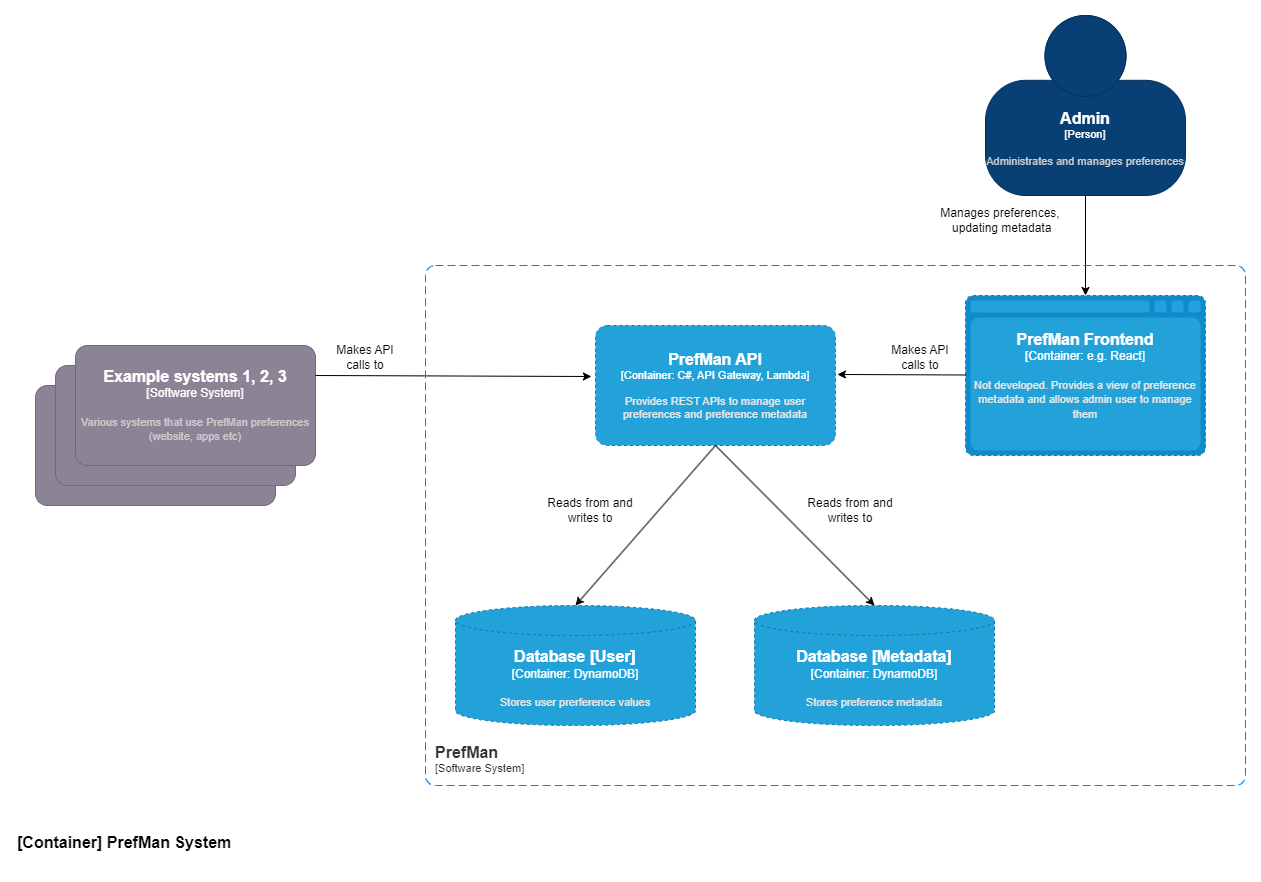

The diagram above was exported from draw.io. Its source (the exported page's mxGraphModel, read from the mxfile embedded in the PNG):
<mxGraphModel dx="1811" dy="1026" grid="1" gridSize="10" guides="1" tooltips="1" connect="1" arrows="1" fold="1" page="1" pageScale="1" pageWidth="1169" pageHeight="827" math="0" shadow="0">
  <root>
    <mxCell id="0" />
    <mxCell id="1" parent="0" />
    <object placeholders="1" c4Name="Admin" c4Type="Person" c4Description="Administrates and manages preferences" label="&lt;font style=&quot;font-size: 16px&quot;&gt;&lt;b&gt;%c4Name%&lt;/b&gt;&lt;/font&gt;&lt;div&gt;[%c4Type%]&lt;/div&gt;&lt;br&gt;&lt;div&gt;&lt;font style=&quot;font-size: 11px&quot;&gt;&lt;font color=&quot;#cccccc&quot;&gt;%c4Description%&lt;/font&gt;&lt;/div&gt;" id="CdMRwRGCYuTQjThIniEg-2">
      <mxCell style="html=1;fontSize=11;dashed=0;whiteSpace=wrap;fillColor=#083F75;strokeColor=#06315C;fontColor=#ffffff;shape=mxgraph.c4.person2;align=center;metaEdit=1;points=[[0.5,0,0],[1,0.5,0],[1,0.75,0],[0.75,1,0],[0.5,1,0],[0.25,1,0],[0,0.75,0],[0,0.5,0]];resizable=0;" parent="1" vertex="1">
        <mxGeometry x="1160" y="390" width="200" height="180" as="geometry" />
      </mxCell>
    </object>
    <object placeholders="1" c4Name="External system name" c4Type="Software System" c4Description="Description of external software system." label="&lt;font style=&quot;font-size: 16px&quot;&gt;&lt;b&gt;%c4Name%&lt;/b&gt;&lt;/font&gt;&lt;div&gt;[%c4Type%]&lt;/div&gt;&lt;br&gt;&lt;div&gt;&lt;font style=&quot;font-size: 11px&quot;&gt;&lt;font color=&quot;#cccccc&quot;&gt;%c4Description%&lt;/font&gt;&lt;/div&gt;" id="CdMRwRGCYuTQjThIniEg-11">
      <mxCell style="rounded=1;whiteSpace=wrap;html=1;labelBackgroundColor=none;fillColor=#8C8496;fontColor=#ffffff;align=center;arcSize=10;strokeColor=#736782;metaEdit=1;resizable=0;points=[[0.25,0,0],[0.5,0,0],[0.75,0,0],[1,0.25,0],[1,0.5,0],[1,0.75,0],[0.75,1,0],[0.5,1,0],[0.25,1,0],[0,0.75,0],[0,0.5,0],[0,0.25,0]];" parent="1" vertex="1">
        <mxGeometry x="210" y="760" width="240" height="120" as="geometry" />
      </mxCell>
    </object>
    <object placeholders="1" c4Name="External system name" c4Type="Software System" c4Description="Description of external software system." label="&lt;font style=&quot;font-size: 16px&quot;&gt;&lt;b&gt;%c4Name%&lt;/b&gt;&lt;/font&gt;&lt;div&gt;[%c4Type%]&lt;/div&gt;&lt;br&gt;&lt;div&gt;&lt;font style=&quot;font-size: 11px&quot;&gt;&lt;font color=&quot;#cccccc&quot;&gt;%c4Description%&lt;/font&gt;&lt;/div&gt;" id="CdMRwRGCYuTQjThIniEg-13">
      <mxCell style="rounded=1;whiteSpace=wrap;html=1;labelBackgroundColor=none;fillColor=#8C8496;fontColor=#ffffff;align=center;arcSize=10;strokeColor=#736782;metaEdit=1;resizable=0;points=[[0.25,0,0],[0.5,0,0],[0.75,0,0],[1,0.25,0],[1,0.5,0],[1,0.75,0],[0.75,1,0],[0.5,1,0],[0.25,1,0],[0,0.75,0],[0,0.5,0],[0,0.25,0]];" parent="1" vertex="1">
        <mxGeometry x="230" y="740" width="240" height="120" as="geometry" />
      </mxCell>
    </object>
    <object placeholders="1" c4Name="Example systems 1, 2, 3" c4Type="Software System" c4Description="Various systems that use PrefMan preferences (website, apps etc)" label="&lt;font style=&quot;font-size: 16px&quot;&gt;&lt;b&gt;%c4Name%&lt;/b&gt;&lt;/font&gt;&lt;div&gt;[%c4Type%]&lt;/div&gt;&lt;br&gt;&lt;div&gt;&lt;font style=&quot;font-size: 11px&quot;&gt;&lt;font color=&quot;#cccccc&quot;&gt;%c4Description%&lt;/font&gt;&lt;/div&gt;" id="CdMRwRGCYuTQjThIniEg-14">
      <mxCell style="rounded=1;whiteSpace=wrap;html=1;labelBackgroundColor=none;fillColor=#8C8496;fontColor=#ffffff;align=center;arcSize=10;strokeColor=#736782;metaEdit=1;resizable=0;points=[[0.25,0,0],[0.5,0,0],[0.75,0,0],[1,0.25,0],[1,0.5,0],[1,0.75,0],[0.75,1,0],[0.5,1,0],[0.25,1,0],[0,0.75,0],[0,0.5,0],[0,0.25,0]];" parent="1" vertex="1">
        <mxGeometry x="250" y="720" width="240" height="120" as="geometry" />
      </mxCell>
    </object>
    <mxCell id="CdMRwRGCYuTQjThIniEg-30" value="" style="endArrow=classic;html=1;rounded=0;exitX=0.5;exitY=1;exitDx=0;exitDy=0;exitPerimeter=0;entryX=0.5;entryY=0;entryDx=0;entryDy=0;entryPerimeter=0;" parent="1" source="CdMRwRGCYuTQjThIniEg-2" target="rcKD3pVELQITxkDHDUNU-6" edge="1">
      <mxGeometry width="50" height="50" relative="1" as="geometry">
        <mxPoint x="400" y="640" as="sourcePoint" />
        <mxPoint x="950" y="650" as="targetPoint" />
      </mxGeometry>
    </mxCell>
    <mxCell id="CdMRwRGCYuTQjThIniEg-32" value="" style="endArrow=classic;html=1;rounded=0;exitX=1;exitY=0.25;exitDx=0;exitDy=0;exitPerimeter=0;entryX=-0.017;entryY=0.425;entryDx=0;entryDy=0;entryPerimeter=0;" parent="1" source="CdMRwRGCYuTQjThIniEg-14" target="rcKD3pVELQITxkDHDUNU-8" edge="1">
      <mxGeometry width="50" height="50" relative="1" as="geometry">
        <mxPoint x="600" y="690" as="sourcePoint" />
        <mxPoint x="730" y="750" as="targetPoint" />
      </mxGeometry>
    </mxCell>
    <object placeholders="1" c4Type="Database [Metadata]" c4Container="Container" c4Technology="DynamoDB" c4Description="Stores preference metadata" label="&lt;font style=&quot;font-size: 16px&quot;&gt;&lt;b&gt;%c4Type%&lt;/b&gt;&lt;/font&gt;&lt;div&gt;[%c4Container%:&amp;nbsp;%c4Technology%]&lt;/div&gt;&lt;br&gt;&lt;div&gt;&lt;font style=&quot;font-size: 11px&quot;&gt;&lt;font color=&quot;#E6E6E6&quot;&gt;%c4Description%&lt;/font&gt;&lt;/div&gt;" id="rcKD3pVELQITxkDHDUNU-4">
      <mxCell style="shape=cylinder3;size=15;whiteSpace=wrap;html=1;boundedLbl=1;rounded=0;labelBackgroundColor=none;fillColor=#23A2D9;fontSize=12;fontColor=#ffffff;align=center;strokeColor=#0E7DAD;metaEdit=1;points=[[0.5,0,0],[1,0.25,0],[1,0.5,0],[1,0.75,0],[0.5,1,0],[0,0.75,0],[0,0.5,0],[0,0.25,0]];resizable=0;dashed=1;" parent="1" vertex="1">
        <mxGeometry x="929" y="980" width="240" height="120" as="geometry" />
      </mxCell>
    </object>
    <object placeholders="1" c4Type="Database [User]" c4Container="Container" c4Technology="DynamoDB" c4Description="Stores user prerference values" label="&lt;font style=&quot;font-size: 16px&quot;&gt;&lt;b&gt;%c4Type%&lt;/b&gt;&lt;/font&gt;&lt;div&gt;[%c4Container%:&amp;nbsp;%c4Technology%]&lt;/div&gt;&lt;br&gt;&lt;div&gt;&lt;font style=&quot;font-size: 11px&quot;&gt;&lt;font color=&quot;#E6E6E6&quot;&gt;%c4Description%&lt;/font&gt;&lt;/div&gt;" id="rcKD3pVELQITxkDHDUNU-5">
      <mxCell style="shape=cylinder3;size=15;whiteSpace=wrap;html=1;boundedLbl=1;rounded=0;labelBackgroundColor=none;fillColor=#23A2D9;fontSize=12;fontColor=#ffffff;align=center;strokeColor=#0E7DAD;metaEdit=1;points=[[0.5,0,0],[1,0.25,0],[1,0.5,0],[1,0.75,0],[0.5,1,0],[0,0.75,0],[0,0.5,0],[0,0.25,0]];resizable=0;dashed=1;" parent="1" vertex="1">
        <mxGeometry x="630" y="980" width="240" height="120" as="geometry" />
      </mxCell>
    </object>
    <object placeholders="1" c4Type="PrefMan Frontend" c4Container="Container" c4Technology="e.g. React" c4Description="Not developed. Provides a view of preference metadata and allows admin user to manage them" label="&lt;font style=&quot;font-size: 16px&quot;&gt;&lt;b&gt;%c4Type%&lt;/b&gt;&lt;/font&gt;&lt;div&gt;[%c4Container%:&amp;nbsp;%c4Technology%]&lt;/div&gt;&lt;br&gt;&lt;div&gt;&lt;font style=&quot;font-size: 11px&quot;&gt;&lt;font color=&quot;#E6E6E6&quot;&gt;%c4Description%&lt;/font&gt;&lt;/div&gt;" id="rcKD3pVELQITxkDHDUNU-6">
      <mxCell style="shape=mxgraph.c4.webBrowserContainer2;whiteSpace=wrap;html=1;boundedLbl=1;rounded=0;labelBackgroundColor=none;strokeColor=#118ACD;fillColor=#23A2D9;strokeColor=#118ACD;strokeColor2=#0E7DAD;fontSize=12;fontColor=#ffffff;align=center;metaEdit=1;points=[[0.5,0,0],[1,0.25,0],[1,0.5,0],[1,0.75,0],[0.5,1,0],[0,0.75,0],[0,0.5,0],[0,0.25,0]];resizable=0;dashed=1;" parent="1" vertex="1">
        <mxGeometry x="1140" y="670" width="240" height="160" as="geometry" />
      </mxCell>
    </object>
    <object placeholders="1" c4Name="PrefMan API" c4Type="Container" c4Technology="C#, API Gateway, Lambda" c4Description="Provides REST APIs to manage user preferences and preference metadata" label="&lt;font style=&quot;font-size: 16px&quot;&gt;&lt;b&gt;%c4Name%&lt;/b&gt;&lt;/font&gt;&lt;div&gt;[%c4Type%: %c4Technology%]&lt;/div&gt;&lt;br&gt;&lt;div&gt;&lt;font style=&quot;font-size: 11px&quot;&gt;&lt;font color=&quot;#E6E6E6&quot;&gt;%c4Description%&lt;/font&gt;&lt;/div&gt;" id="rcKD3pVELQITxkDHDUNU-8">
      <mxCell style="rounded=1;whiteSpace=wrap;html=1;fontSize=11;labelBackgroundColor=none;fillColor=#23A2D9;fontColor=#ffffff;align=center;arcSize=10;strokeColor=#0E7DAD;metaEdit=1;resizable=0;points=[[0.25,0,0],[0.5,0,0],[0.75,0,0],[1,0.25,0],[1,0.5,0],[1,0.75,0],[0.75,1,0],[0.5,1,0],[0.25,1,0],[0,0.75,0],[0,0.5,0],[0,0.25,0]];dashed=1;" parent="1" vertex="1">
        <mxGeometry x="770" y="700" width="240" height="120" as="geometry" />
      </mxCell>
    </object>
    <mxCell id="rcKD3pVELQITxkDHDUNU-9" value="" style="endArrow=classic;html=1;rounded=0;entryX=1.008;entryY=0.408;entryDx=0;entryDy=0;entryPerimeter=0;" parent="1" target="rcKD3pVELQITxkDHDUNU-8" edge="1">
      <mxGeometry width="50" height="50" relative="1" as="geometry">
        <mxPoint x="1140" y="749.5" as="sourcePoint" />
        <mxPoint x="1040" y="749.5" as="targetPoint" />
      </mxGeometry>
    </mxCell>
    <mxCell id="rcKD3pVELQITxkDHDUNU-10" value="&lt;br&gt;Makes API &lt;br&gt;calls to" style="text;html=1;strokeColor=none;fillColor=none;align=center;verticalAlign=middle;whiteSpace=wrap;rounded=0;" parent="1" vertex="1">
      <mxGeometry x="1050" y="710" width="90" height="30" as="geometry" />
    </mxCell>
    <mxCell id="rcKD3pVELQITxkDHDUNU-11" value="&lt;br&gt;Makes API &lt;br&gt;calls to" style="text;html=1;strokeColor=none;fillColor=none;align=center;verticalAlign=middle;whiteSpace=wrap;rounded=0;" parent="1" vertex="1">
      <mxGeometry x="495" y="710" width="90" height="30" as="geometry" />
    </mxCell>
    <mxCell id="rcKD3pVELQITxkDHDUNU-16" value="" style="endArrow=classic;html=1;rounded=0;exitX=0.5;exitY=1;exitDx=0;exitDy=0;exitPerimeter=0;entryX=0.5;entryY=0;entryDx=0;entryDy=0;entryPerimeter=0;" parent="1" source="rcKD3pVELQITxkDHDUNU-8" target="rcKD3pVELQITxkDHDUNU-5" edge="1">
      <mxGeometry width="50" height="50" relative="1" as="geometry">
        <mxPoint x="860" y="930" as="sourcePoint" />
        <mxPoint x="910" y="880" as="targetPoint" />
      </mxGeometry>
    </mxCell>
    <mxCell id="rcKD3pVELQITxkDHDUNU-17" value="" style="endArrow=classic;html=1;rounded=0;entryX=0.5;entryY=0;entryDx=0;entryDy=0;entryPerimeter=0;exitX=0.5;exitY=1;exitDx=0;exitDy=0;exitPerimeter=0;" parent="1" source="rcKD3pVELQITxkDHDUNU-8" target="rcKD3pVELQITxkDHDUNU-4" edge="1">
      <mxGeometry width="50" height="50" relative="1" as="geometry">
        <mxPoint x="890" y="830" as="sourcePoint" />
        <mxPoint x="910" y="880" as="targetPoint" />
      </mxGeometry>
    </mxCell>
    <mxCell id="rcKD3pVELQITxkDHDUNU-18" value="Reads from and writes to" style="text;html=1;strokeColor=none;fillColor=none;align=center;verticalAlign=middle;whiteSpace=wrap;rounded=0;" parent="1" vertex="1">
      <mxGeometry x="720" y="870" width="90" height="30" as="geometry" />
    </mxCell>
    <mxCell id="rcKD3pVELQITxkDHDUNU-19" value="Reads from and writes to" style="text;html=1;strokeColor=none;fillColor=none;align=center;verticalAlign=middle;whiteSpace=wrap;rounded=0;" parent="1" vertex="1">
      <mxGeometry x="980" y="870" width="90" height="30" as="geometry" />
    </mxCell>
    <object placeholders="1" c4Name="PrefMan" c4Type="SystemScopeBoundary" c4Application="Software System" label="&lt;font style=&quot;font-size: 16px&quot;&gt;&lt;b&gt;&lt;div style=&quot;text-align: left&quot;&gt;%c4Name%&lt;/div&gt;&lt;/b&gt;&lt;/font&gt;&lt;div style=&quot;text-align: left&quot;&gt;[%c4Application%]&lt;/div&gt;" id="rcKD3pVELQITxkDHDUNU-20">
      <mxCell style="rounded=1;fontSize=11;whiteSpace=wrap;html=1;dashed=1;arcSize=20;fillColor=none;strokeColor=#007FFF;fontColor=#333333;labelBackgroundColor=none;align=left;verticalAlign=bottom;labelBorderColor=none;spacingTop=0;spacing=10;dashPattern=8 4;metaEdit=1;rotatable=0;perimeter=rectanglePerimeter;noLabel=0;labelPadding=0;allowArrows=0;connectable=0;expand=0;recursiveResize=0;editable=1;pointerEvents=0;absoluteArcSize=1;points=[[0.25,0,0],[0.5,0,0],[0.75,0,0],[1,0.25,0],[1,0.5,0],[1,0.75,0],[0.75,1,0],[0.5,1,0],[0.25,1,0],[0,0.75,0],[0,0.5,0],[0,0.25,0]];" parent="1" vertex="1">
        <mxGeometry x="600" y="640" width="820" height="520" as="geometry" />
      </mxCell>
    </object>
    <object placeholders="1" c4Name="[Container] PrefMan System" c4Type="ContainerDiagramTitle" c4Description="" label="&lt;font style=&quot;font-size: 16px&quot;&gt;&lt;b&gt;&lt;div style=&quot;text-align: left&quot;&gt;%c4Name%&lt;/div&gt;&lt;/b&gt;&lt;/font&gt;&lt;div style=&quot;text-align: left&quot;&gt;%c4Description%&lt;/div&gt;" id="CUH7zcZ4-dfieWaIxQNW-1">
      <mxCell style="text;html=1;strokeColor=none;fillColor=none;align=left;verticalAlign=top;whiteSpace=wrap;rounded=0;metaEdit=1;allowArrows=0;resizable=1;rotatable=0;connectable=0;recursiveResize=0;expand=0;pointerEvents=0;points=[[0.25,0,0],[0.5,0,0],[0.75,0,0],[1,0.25,0],[1,0.5,0],[1,0.75,0],[0.75,1,0],[0.5,1,0],[0.25,1,0],[0,0.75,0],[0,0.5,0],[0,0.25,0]];" vertex="1" parent="1">
        <mxGeometry x="190" y="1201" width="260" height="40" as="geometry" />
      </mxCell>
    </object>
    <mxCell id="CUH7zcZ4-dfieWaIxQNW-2" value="Manages preferences,&lt;br&gt;&amp;nbsp;updating metadata" style="text;html=1;strokeColor=none;fillColor=none;align=center;verticalAlign=middle;whiteSpace=wrap;rounded=0;" vertex="1" parent="1">
      <mxGeometry x="1080" y="580" width="190" height="30" as="geometry" />
    </mxCell>
  </root>
</mxGraphModel>